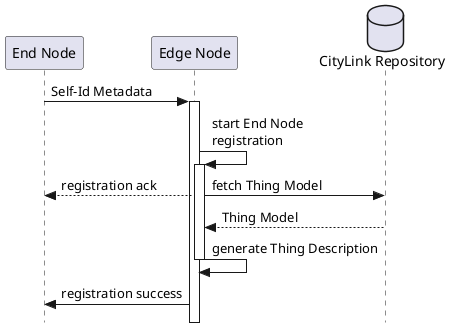

The diagram above was rendered by PlantUML. Its source (embedded in the PNG):
@startuml
!pragma teoz true
skinparam style strictuml

participant "End Node" as endNode
participant "Edge Node" as edgeNode
database "CityLink Repository" as cloud

endNode -> edgeNode : Self-Id Metadata

activate edgeNode
edgeNode -> edgeNode : start End Node\nregistration

activate edgeNode
edgeNode --> endNode : registration ack 
& edgeNode -> cloud: fetch Thing Model
cloud --> edgeNode: Thing Model

edgeNode -> edgeNode : generate Thing Description
deactivate edgeNode

edgeNode -> endNode: registration success
@enduml